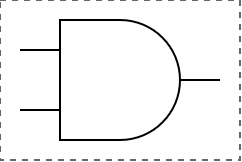

The diagram above was exported from draw.io. Its source (the exported page's mxGraphModel, read from the mxfile embedded in the PNG):
<mxGraphModel dx="815" dy="500" grid="1" gridSize="10" guides="1" tooltips="1" connect="1" arrows="1" fold="1" page="1" pageScale="1" pageWidth="1100" pageHeight="850" math="0" shadow="0">
  <root>
    <mxCell id="0" />
    <mxCell id="1" parent="0" />
    <mxCell id="RmXKm_T9FJCy7VUafHjJ-11" value="" style="rounded=0;whiteSpace=wrap;html=1;dashed=1;fillColor=none;fontColor=#333333;strokeColor=#666666;" vertex="1" parent="1">
      <mxGeometry x="280" y="210" width="120" height="80" as="geometry" />
    </mxCell>
    <mxCell id="RmXKm_T9FJCy7VUafHjJ-10" value="" style="verticalLabelPosition=bottom;shadow=0;dashed=0;align=center;html=1;verticalAlign=top;shape=mxgraph.electrical.logic_gates.logic_gate;operation=and;" vertex="1" parent="1">
      <mxGeometry x="290" y="220" width="100" height="60" as="geometry" />
    </mxCell>
  </root>
</mxGraphModel>